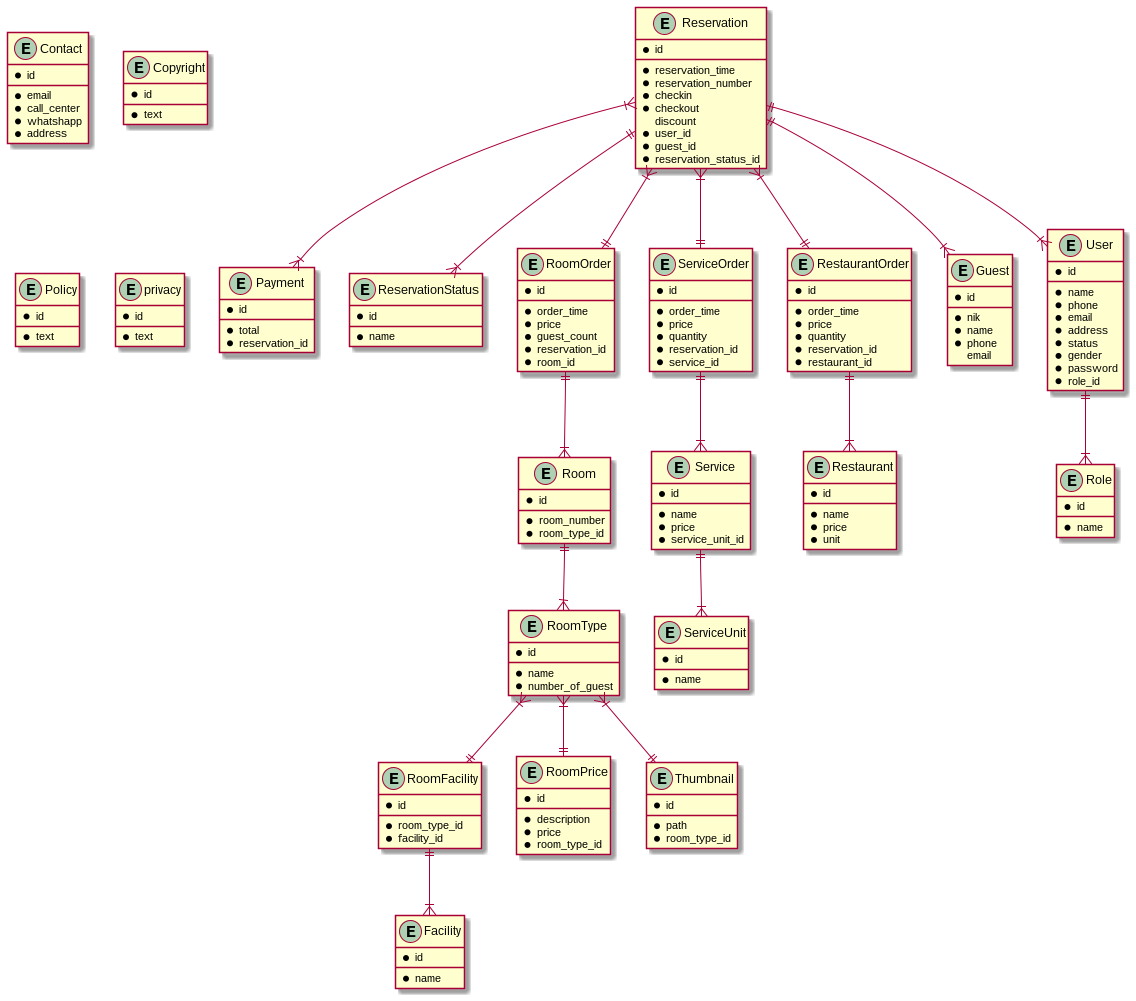

The diagram above was rendered by PlantUML. Its source (embedded in the PNG):
@startuml SemuwainnDatabase
  entity Reservation {
    * id
    __
    * reservation_time
    * reservation_number
    * checkin
    * checkout
    discount
    * user_id
    * guest_id
    * reservation_status_id
  }

  entity Payment {
    * id
    __
    * total
    * reservation_id
  }

  entity ReservationStatus {
    * id
    __
    * name
  }

  entity RoomOrder {
    * id
    __
    * order_time
    * price
    * guest_count
    * reservation_id
    * room_id
  }

  entity ServiceOrder {
    * id
    __
    * order_time
    * price
    * quantity
    * reservation_id
    * service_id
  }

  entity Service {
    * id
    __
    * name
    * price
    * service_unit_id
  }

  entity ServiceUnit {
    * id
    __
    * name
  }

    entity RestaurantOrder {
    * id
    __
    * order_time
    * price
    * quantity
    * reservation_id
    * restaurant_id
  }

  entity Restaurant {
    * id
    __
    * name
    * price
    * unit
  }

  entity Guest {
    * id
    __
    * nik
    * name
    * phone
    email
  }

  entity User {
    * id
    __
    * name
    * phone
    * email
    * address
    * status
    * gender
    * password
    * role_id
  }

  entity Role {
    * id
    __
    * name
  }

  entity RoomFacility {
    * id
    __
    * room_type_id
    * facility_id
  }

  entity Room {
    * id
    __
    * room_number
    * room_type_id
  }

  entity RoomType {
    * id
    __
    * name
    * number_of_guest
  }

  entity RoomPrice {
    * id
    __
    * description
    * price
    * room_type_id
  }

  entity Facility {
    * id
    __
    * name
  }

  entity Thumbnail {
    * id
    __
    * path
    * room_type_id
  }

  entity Contact {
    * id
    __
    * email
    * call_center
    * whatshapp
    * address
  }

  entity Copyright {
    * id
    __
    * text
  }

  entity Policy {
    * id
    __
    * text
  }

  entity privacy {
    * id
    __
    * text
  }

  Reservation ||--|{ ReservationStatus
  Reservation }|--|| RestaurantOrder
  Reservation }|--|| ServiceOrder
  Reservation ||--|{ User
  Reservation ||--|{ Guest
  Reservation }|--|| RoomOrder
  Reservation }|--|{ Payment
  RoomOrder ||--|{ Room
  Room ||--|{ RoomType
  RoomType }|--|| RoomPrice
  RoomType }|--|| RoomFacility
  RoomType }|--|| Thumbnail
  RoomFacility ||--|{ Facility
  ServiceOrder ||--|{ Service
  Service ||--|{ ServiceUnit
  RestaurantOrder ||--|{ Restaurant
  User ||--|{ Role

@enduml